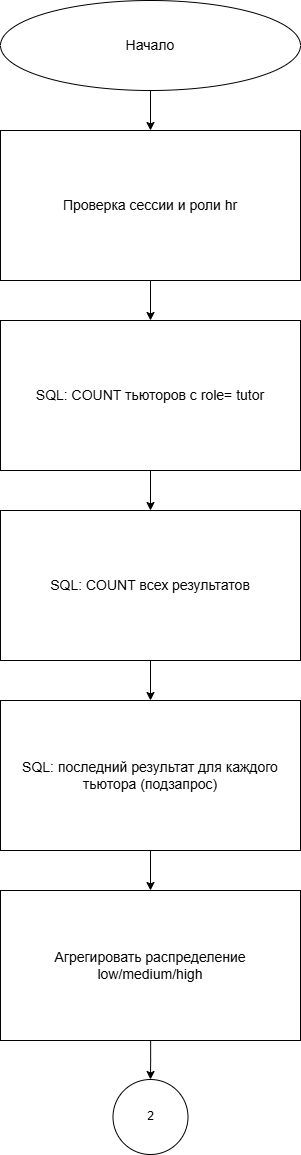

The diagram above was exported from draw.io. Its source (the exported page's mxGraphModel, read from the mxfile embedded in the PNG):
<mxGraphModel dx="2943" dy="1623" grid="1" gridSize="10" guides="1" tooltips="1" connect="1" arrows="1" fold="1" page="1" pageScale="1" pageWidth="827" pageHeight="1169" math="0" shadow="0">
  <root>
    <mxCell id="0" />
    <mxCell id="1" parent="0" />
    <mxCell id="ni53wWgoChjlMLfkKwrr-33" edge="1" parent="1" source="ni53wWgoChjlMLfkKwrr-23" style="edgeStyle=orthogonalEdgeStyle;rounded=0;orthogonalLoop=1;jettySize=auto;html=1;entryX=0.5;entryY=0;entryDx=0;entryDy=0;" target="ni53wWgoChjlMLfkKwrr-32">
      <mxGeometry relative="1" as="geometry" />
    </mxCell>
    <mxCell id="ni53wWgoChjlMLfkKwrr-23" parent="1" style="rounded=0;whiteSpace=wrap;html=1;fontSize=14;" value="Проверка сессии и роли hr" vertex="1">
      <mxGeometry height="150" width="300" x="700" y="730" as="geometry" />
    </mxCell>
    <mxCell id="ni53wWgoChjlMLfkKwrr-29" parent="1" style="ellipse;whiteSpace=wrap;html=1;aspect=fixed;" value="2" vertex="1">
      <mxGeometry height="75" width="75" x="812.5" y="1679" as="geometry" />
    </mxCell>
    <mxCell id="ni53wWgoChjlMLfkKwrr-31" edge="1" parent="1" source="ni53wWgoChjlMLfkKwrr-30" style="edgeStyle=orthogonalEdgeStyle;rounded=0;orthogonalLoop=1;jettySize=auto;html=1;entryX=0.5;entryY=0;entryDx=0;entryDy=0;" target="ni53wWgoChjlMLfkKwrr-23">
      <mxGeometry relative="1" as="geometry" />
    </mxCell>
    <mxCell id="ni53wWgoChjlMLfkKwrr-30" parent="1" style="ellipse;whiteSpace=wrap;html=1;fontSize=14;" value="Начало" vertex="1">
      <mxGeometry height="90" width="300" x="700" y="600" as="geometry" />
    </mxCell>
    <mxCell id="ni53wWgoChjlMLfkKwrr-37" edge="1" parent="1" source="ni53wWgoChjlMLfkKwrr-32" style="edgeStyle=orthogonalEdgeStyle;rounded=0;orthogonalLoop=1;jettySize=auto;html=1;" target="ni53wWgoChjlMLfkKwrr-35">
      <mxGeometry relative="1" as="geometry" />
    </mxCell>
    <mxCell id="ni53wWgoChjlMLfkKwrr-32" parent="1" style="rounded=0;whiteSpace=wrap;html=1;fontSize=14;" value="&lt;div&gt;SQL: COUNT тьюторов с role= tutor&lt;/div&gt;" vertex="1">
      <mxGeometry height="150" width="300" x="700" y="920" as="geometry" />
    </mxCell>
    <mxCell id="ni53wWgoChjlMLfkKwrr-34" edge="1" parent="1" source="ni53wWgoChjlMLfkKwrr-35" style="edgeStyle=orthogonalEdgeStyle;rounded=0;orthogonalLoop=1;jettySize=auto;html=1;entryX=0.5;entryY=0;entryDx=0;entryDy=0;" target="ni53wWgoChjlMLfkKwrr-36">
      <mxGeometry relative="1" as="geometry" />
    </mxCell>
    <mxCell id="ni53wWgoChjlMLfkKwrr-35" parent="1" style="rounded=0;whiteSpace=wrap;html=1;fontSize=14;" value="&lt;div&gt;SQL: COUNT всех результатов&lt;/div&gt;" vertex="1">
      <mxGeometry height="150" width="300" x="700" y="1110" as="geometry" />
    </mxCell>
    <mxCell id="ni53wWgoChjlMLfkKwrr-46" edge="1" parent="1" source="ni53wWgoChjlMLfkKwrr-36" style="edgeStyle=orthogonalEdgeStyle;rounded=0;orthogonalLoop=1;jettySize=auto;html=1;entryX=0.5;entryY=0;entryDx=0;entryDy=0;" target="ni53wWgoChjlMLfkKwrr-45">
      <mxGeometry relative="1" as="geometry" />
    </mxCell>
    <mxCell id="ni53wWgoChjlMLfkKwrr-36" parent="1" style="rounded=0;whiteSpace=wrap;html=1;fontSize=14;" value="&lt;div&gt;SQL: последний результат для каждого тьютора (подзапрос)&lt;/div&gt;" vertex="1">
      <mxGeometry height="150" width="300" x="700" y="1300" as="geometry" />
    </mxCell>
    <mxCell id="ni53wWgoChjlMLfkKwrr-48" edge="1" parent="1" source="ni53wWgoChjlMLfkKwrr-45" style="edgeStyle=orthogonalEdgeStyle;rounded=0;orthogonalLoop=1;jettySize=auto;html=1;entryX=0.5;entryY=0;entryDx=0;entryDy=0;" target="ni53wWgoChjlMLfkKwrr-29">
      <mxGeometry relative="1" as="geometry" />
    </mxCell>
    <mxCell id="ni53wWgoChjlMLfkKwrr-45" parent="1" style="rounded=0;whiteSpace=wrap;html=1;fontSize=14;" value="&lt;div&gt;Агрегировать распределение&lt;/div&gt;&lt;div&gt;low/medium/high&lt;/div&gt;" vertex="1">
      <mxGeometry height="150" width="300" x="700" y="1490" as="geometry" />
    </mxCell>
  </root>
</mxGraphModel>